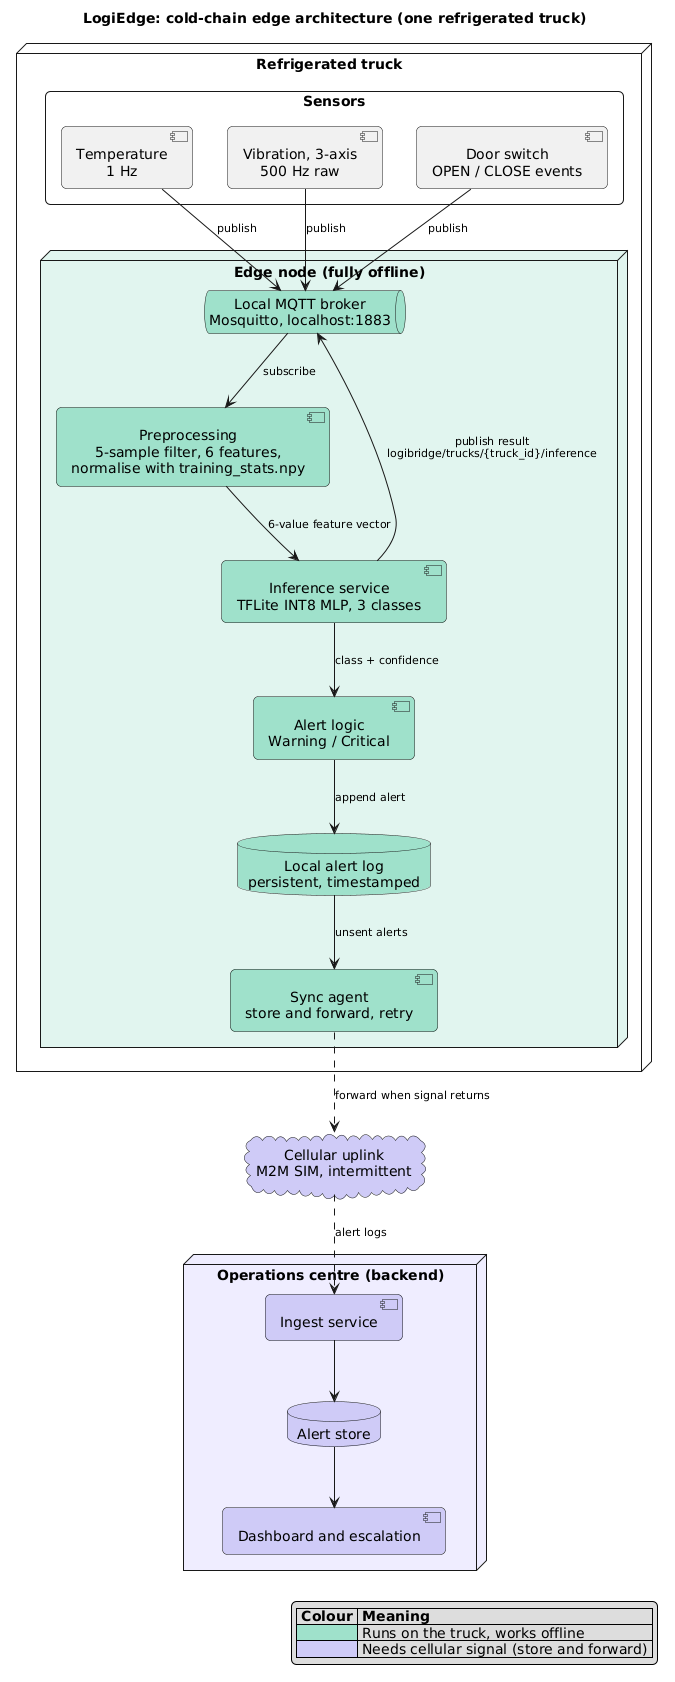

The diagram above was rendered by PlantUML. Its source (embedded in the PNG):
@startuml
skinparam shadowing false
skinparam defaultTextAlignment center
skinparam ArrowFontSize 11
skinparam NodeFontStyle bold
skinparam RoundCorner 10

title LogiEdge: cold-chain edge architecture (one refrigerated truck)

node "Refrigerated truck" as TRUCK {

  rectangle "Sensors" as SENS {
    component "Temperature\n1 Hz" as TEMP
    component "Vibration, 3-axis\n500 Hz raw" as VIB
    component "Door switch\nOPEN / CLOSE events" as DOOR
  }

  node "Edge node (fully offline)" as EDGE #E1F5EE {
    queue "Local MQTT broker\nMosquitto, localhost:1883" as BROKER #9FE1CB
    component "Preprocessing\n5-sample filter, 6 features,\nnormalise with training_stats.npy" as PRE #9FE1CB
    component "Inference service\nTFLite INT8 MLP, 3 classes" as INF #9FE1CB
    component "Alert logic\nWarning / Critical" as ALERT #9FE1CB
    database "Local alert log\npersistent, timestamped" as LOG #9FE1CB
    component "Sync agent\nstore and forward, retry" as SYNC #9FE1CB
  }
}

cloud "Cellular uplink\nM2M SIM, intermittent" as CELL #CECBF6

node "Operations centre (backend)" as OPS #EEEDFE {
  component "Ingest service" as ING #CECBF6
  database "Alert store" as STORE #CECBF6
  component "Dashboard and escalation" as DASH #CECBF6
}

TEMP --> BROKER : publish
VIB --> BROKER : publish
DOOR --> BROKER : publish

BROKER --> PRE : subscribe
PRE --> INF : 6-value feature vector
INF --> BROKER : publish result\nlogibridge/trucks/{truck_id}/inference
INF --> ALERT : class + confidence
ALERT --> LOG : append alert
LOG --> SYNC : unsent alerts

SYNC ..> CELL : forward when signal returns
CELL ..> ING : alert logs
ING --> STORE
STORE --> DASH

legend right
  |= Colour |= Meaning |
  |<#9FE1CB>   | Runs on the truck, works offline |
  |<#CECBF6>   | Needs cellular signal (store and forward) |
endlegend
@enduml